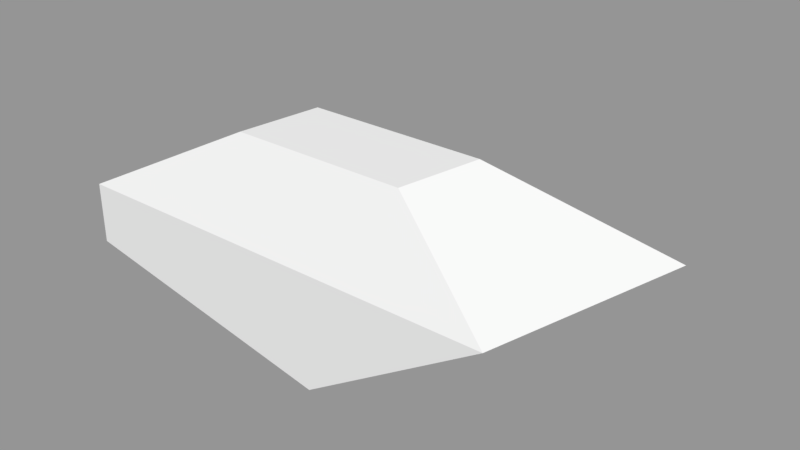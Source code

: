 # Source: Rock_Model_7.blend  (saved by Blender 2.79.0; exported with 4.5.12 LTS)
import bpy
from mathutils import Matrix  # noqa: F401  (used for matrix-valued properties, if any)

bpy.ops.wm.read_factory_settings(use_empty=True)
scene = bpy.context.scene
scene.name = 'Scene'

# ---- collections
col_collection_1 = bpy.data.collections.new('Collection 1'); scene.collection.children.link(col_collection_1)

# ---- materials (node trees are filled in below, after node groups)
mat_material = bpy.data.materials.new('Material')
mat_material.alpha_threshold = 0.0
mat_material.use_transparent_shadow = False
mat_material.roughness = 0.5
mat_material.line_color = (0.0, 0.0, 0.0, 1.0)

# ---- material node trees

# ---- meshes
me_cube = bpy.data.meshes.new('Cube')
me_cube.from_pydata([(1.0, 1.0, 0.1568), (1.0, -1.0, 0.1568), (-1.0, -1.0, 0.5474), (-1.0, 1.0, 0.5474), (2.832, 0.282, 1.166), (2.322, -1.0, 1.0), (-1.0, -1.0, 1.0), (-0.4902, 0.282, 1.166), (1.674, -0.1765, 1.665), (1.472, -0.6836, 1.6), (0.3597, -0.1765, 1.665), (0.1581, -0.6836, 1.6)], [], [(0, 1, 2, 3), (7, 6, 11, 10), (0, 4, 5, 1), (1, 5, 6, 2), (2, 6, 7, 3), (4, 0, 3, 7), (8, 10, 11, 9), (4, 7, 10, 8), (6, 5, 9, 11), (5, 4, 8, 9)])
me_cube.materials.append(mat_material)
me_cube.use_remesh_preserve_volume = False
me_cube.use_remesh_preserve_attributes = False
me_cube.use_mirror_vertex_groups = False
me_cube.update()

# ---- objects
ob_cube = bpy.data.objects.new('Cube', me_cube)

# ---- transforms, parenting, visibility, modifiers, constraints
ob_cube.location = (0.0, 0.0, 0.0)
ob_cube.lock_rotations_4d = False
ob_cube.empty_display_type = 'ARROWS'
ob_cube.lineart.crease_threshold = 0.0

# ---- collection membership
col_collection_1.objects.link(ob_cube)

# ---- scene / render settings (as saved in the file)
scene.frame_start = 1; scene.frame_end = 250; scene.frame_set(1)
scene.render.engine = 'BLENDER_EEVEE_NEXT'
scene.render.resolution_percentage = 50
scene.render.dither_intensity = 0.0
scene.cycles.use_denoising = False
scene.cycles.samples = 128
scene.cycles.sampling_pattern = 'TABULATED_SOBOL'
scene.cycles.use_adaptive_sampling = False
scene.cycles.use_light_tree = False
scene.cycles.blur_glossy = 0.0
scene.cycles.sample_clamp_indirect = 0.0
scene.view_settings.view_transform = 'Standard'
bpy.context.view_layer.update()

# ---- added for rendering (the .blend has no active camera and no usable light): camera, sun + grey world if the file has none
cam_auto = bpy.data.cameras.new('AutoCamera')
cam_auto.lens = 50.0
cam_auto.sensor_width = 36.0
cam_auto.clip_end = 1000.0
ob_auto_camera = bpy.data.objects.new('AutoCamera', cam_auto)
scene.collection.objects.link(ob_auto_camera)
ob_auto_camera.location = (5.15176, -5.08297, 4.29974)
ob_auto_camera.rotation_euler = (1.09748, -7.21219e-08, 0.694738)
scene.camera = ob_auto_camera
light_auto_sun = bpy.data.lights.new('AutoSun', 'SUN')
light_auto_sun.energy = 3.0
light_auto_sun.angle = 0.0523599
ob_auto_sun = bpy.data.objects.new('AutoSun', light_auto_sun)
scene.collection.objects.link(ob_auto_sun)
ob_auto_sun.rotation_euler = (0.872665, 0.174533, 0.523599)
if scene.world is None:
    world_auto = bpy.data.worlds.new('AutoWorld')
    world_auto.color = (0.3, 0.3, 0.3)
    scene.world = world_auto
bpy.context.view_layer.update()
